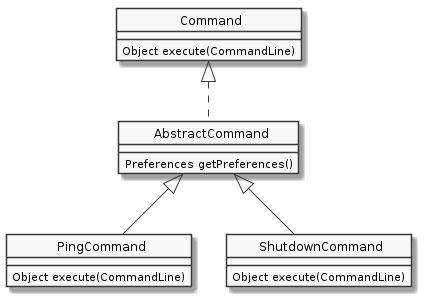

The diagram above was rendered by PlantUML. Its source (embedded in the PNG):
@startuml
skinparam monochrome true
skinparam circled {
  CharacterFontSize 0
  CharacterRadius 0
}

Command <|.. AbstractCommand
AbstractCommand <|-- PingCommand
AbstractCommand <|-- ShutdownCommand

class Command <<Interface>> {
  Object execute(CommandLine)
}
AbstractCommand : Preferences getPreferences()
PingCommand : Object execute(CommandLine)
ShutdownCommand : Object execute(CommandLine)

@enduml